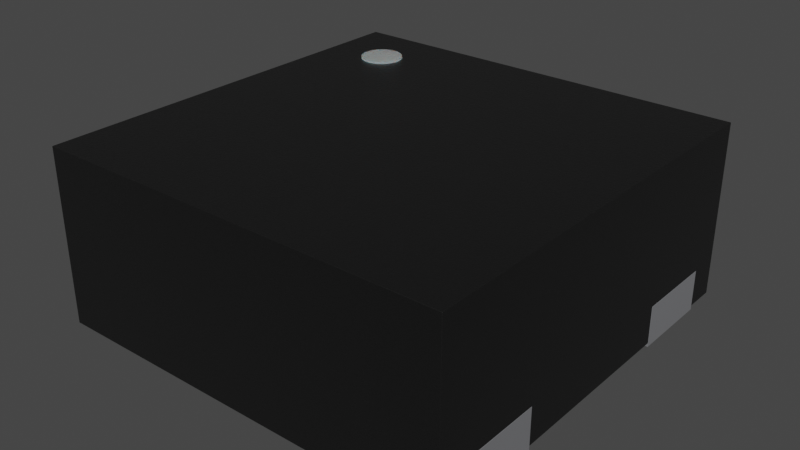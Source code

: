 # Source: XDFN4.blend  (saved by Blender 3.2.14; exported with 4.5.12 LTS)
import bpy
from mathutils import Matrix  # noqa: F401  (used for matrix-valued properties, if any)

bpy.ops.wm.read_factory_settings(use_empty=True)
scene = bpy.context.scene
scene.name = 'Scene'

# ---- collections
col_collection = bpy.data.collections.new('Collection'); scene.collection.children.link(col_collection)

# ---- materials (node trees are filled in below, after node groups)
mat_plastic_chip = bpy.data.materials.new('plastic_chip')
mat_plastic_chip.use_transparent_shadow = False
mat_plastic_chip.preview_render_type = 'CUBE'
mat_metal_pins = bpy.data.materials.new('metal_pins')
mat_metal_pins.use_transparent_shadow = False
mat_metal_pins.preview_render_type = 'CUBE'
mat_white_markings = bpy.data.materials.new('white_markings')
mat_white_markings.use_transparent_shadow = False
mat_white_markings.preview_render_type = 'FLAT'

# ---- material node trees
mat_plastic_chip.use_nodes = True; mat_plastic_chip.node_tree.nodes.clear()
_N = mat_plastic_chip.node_tree.nodes; _L = mat_plastic_chip.node_tree.links
n0 = _N.new('ShaderNodeBsdfPrincipled'); n0.name = 'Principled BSDF'; n0.location = (10, 300)
n0.distribution = 'GGX'
n0.subsurface_method = 'BURLEY'
n0.inputs[0].default_value = (0.009312, 0.009312, 0.009312, 1.0)
n0.inputs[1].default_value = 0.1372
n0.inputs[2].default_value = 0.3706
n0.inputs[3].default_value = 1.45
n0.inputs[27].default_value = (0.0, 0.0, 0.0, 1.0)
n0.inputs[28].default_value = 1.0
n1 = _N.new('ShaderNodeOutputMaterial'); n1.name = 'Material Output'; n1.location = (300, 300)
n2 = _N.new('ShaderNodeTexNoise'); n2.name = 'Noise Texture'; n2.location = (-893, 54)
n2.inputs[2].default_value = 200.0
n2.inputs[3].default_value = 3.6
n2.inputs[4].default_value = 0.8375
n3 = _N.new('ShaderNodeBump'); n3.name = 'Bump'; n3.location = (-604, -53)
n3.inputs[0].default_value = 0.08
n3.inputs[1].default_value = 1.0
n3.inputs[2].default_value = 1.0
_L.new(n0.outputs[0], n1.inputs[0])
_L.new(n2.outputs[0], n3.inputs[3])
_L.new(n3.outputs[0], n0.inputs[5])
n1.is_active_output = True
mat_metal_pins.use_nodes = True; mat_metal_pins.node_tree.nodes.clear()
_N = mat_metal_pins.node_tree.nodes; _L = mat_metal_pins.node_tree.links
n0 = _N.new('ShaderNodeMapping'); n0.name = 'Mapping'; n0.location = (-1447, -91)
n0.inputs[3].default_value = (4.8, 1.2, 1.1)
n1 = _N.new('ShaderNodeBsdfPrincipled'); n1.name = 'Principled BSDF'; n1.location = (-560, 254)
n1.distribution = 'GGX'
n1.subsurface_method = 'BURLEY'
n1.inputs[1].default_value = 0.7818
n1.inputs[2].default_value = 0.2886
n1.inputs[3].default_value = 1.45
n1.inputs[13].default_value = 0.0
n1.inputs[27].default_value = (0.0, 0.0, 0.0, 1.0)
n1.inputs[28].default_value = 1.0
n2 = _N.new('ShaderNodeOutputMaterial'); n2.name = 'Material Output.002'; n2.location = (-205, 253)
n2.width = 213
n3 = _N.new('ShaderNodeTexNoise'); n3.name = 'Noise Texture.002'; n3.location = (-1228, -73)
n3.inputs[2].default_value = 0.1
n3.inputs[3].default_value = 7.0
n3.inputs[4].default_value = 0.6
n3.inputs[8].default_value = 0.4
n4 = _N.new('ShaderNodeTexCoord'); n4.name = 'Texture Coordinate'; n4.location = (-1636, -116)
n5 = _N.new('ShaderNodeMix'); n5.name = 'Mix.001'; n5.location = (-921, 45)
n5.data_type = 'RGBA'
n5.inputs[6].default_value = (0.9398, 0.9547, 1.0, 1.0)
n5.inputs[7].default_value = (0.13, 0.1259, 0.1359, 1.0)
n6 = _N.new('ShaderNodeBump'); n6.name = 'Bump.001'; n6.location = (-1001, -227)
n6.inputs[0].default_value = 0.05
n6.inputs[1].default_value = 0.01
n6.inputs[2].default_value = 1.0
_L.new(n1.outputs[0], n2.inputs[0])
_L.new(n3.outputs[0], n6.inputs[3])
_L.new(n0.outputs[0], n3.inputs[0])
_L.new(n3.outputs[0], n5.inputs[0])
_L.new(n4.outputs[3], n0.inputs[0])
_L.new(n5.outputs[2], n1.inputs[0])
_L.new(n6.outputs[0], n1.inputs[5])
n2.is_active_output = True
mat_white_markings.use_nodes = True; mat_white_markings.node_tree.nodes.clear()
_N = mat_white_markings.node_tree.nodes; _L = mat_white_markings.node_tree.links
n0 = _N.new('ShaderNodeOutputMaterial'); n0.name = 'Material Output'; n0.location = (300, 300)
n1 = _N.new('ShaderNodeBsdfPrincipled'); n1.name = 'Principled BSDF'; n1.location = (-34, 272)
n1.distribution = 'GGX'
n1.subsurface_method = 'BURLEY'
n1.inputs[1].default_value = 0.02
n1.inputs[2].default_value = 0.4636
n1.inputs[3].default_value = 1.4
n1.inputs[8].default_value = 1.0
n1.inputs[10].default_value = 0.3682
n1.inputs[13].default_value = 0.6591
n1.inputs[18].default_value = 0.2318
n1.inputs[20].default_value = 0.6709
n1.inputs[24].default_value = 0.1191
n1.inputs[27].default_value = (0.0, 0.0, 0.0, 1.0)
n1.inputs[28].default_value = 1.0
n2 = _N.new('ShaderNodeMapping'); n2.name = 'Mapping'; n2.location = (-1010, 265)
n2.inputs[3].default_value = (3.0, 1.0, 1.0)
n3 = _N.new('ShaderNodeTexCoord'); n3.name = 'Texture Coordinate'; n3.location = (-1250, 180)
n4 = _N.new('ShaderNodeBump'); n4.name = 'Bump'; n4.location = (-376, -99)
n4.inputs[0].default_value = 0.05
n4.inputs[1].default_value = 1.0
n4.inputs[2].default_value = 1.0
n5 = _N.new('ShaderNodeTexNoise'); n5.name = 'Noise Texture'; n5.location = (-662, 176)
n5.inputs[2].default_value = 88.0
n5.inputs[3].default_value = 10.8
n5.inputs[4].default_value = 0.9167
n5.inputs[8].default_value = 1.6
n6 = _N.new('ShaderNodeValToRGB'); n6.name = 'ColorRamp'; n6.location = (-354, 186)
while len(n6.color_ramp.elements) > 1: n6.color_ramp.elements.remove(n6.color_ramp.elements[-1])
n6.color_ramp.elements[0].position = 0.0; n6.color_ramp.elements[0].color = (0.2596, 0.2596, 0.2596, 1.0)
_e = n6.color_ramp.elements.new(1.0); _e.color = (0.6303, 0.6303, 0.6303, 1.0)
n7 = _N.new('ShaderNodeMix'); n7.name = 'Mix'; n7.location = (-204, 152)
n7.data_type = 'RGBA'
n7.inputs[0].default_value = 0.3682
n7.inputs[7].default_value = (0.2525, 0.2525, 0.2525, 1.0)
_L.new(n5.outputs[0], n6.inputs[0])
_L.new(n1.outputs[0], n0.inputs[0])
_L.new(n3.outputs[2], n2.inputs[0])
_L.new(n2.outputs[0], n5.inputs[0])
_L.new(n5.outputs[0], n4.inputs[3])
_L.new(n4.outputs[0], n1.inputs[5])
_L.new(n6.outputs[0], n7.inputs[6])
_L.new(n7.outputs[2], n1.inputs[0])
n0.is_active_output = True

# ---- world
world_world = bpy.data.worlds.new('World'); scene.world = world_world
world_world.use_nodes = True; world_world.node_tree.nodes.clear()
_N = world_world.node_tree.nodes; _L = world_world.node_tree.links
n0 = _N.new('ShaderNodeOutputWorld'); n0.name = 'World Output'; n0.location = (300, 300)
n1 = _N.new('ShaderNodeBackground'); n1.name = 'Background'; n1.location = (10, 300)
n1.inputs[0].default_value = (0.05088, 0.05088, 0.05088, 1.0)
_L.new(n1.outputs[0], n0.inputs[0])
n0.is_active_output = True
world_world.color = (0.05088, 0.05088, 0.05088)
world_world.use_sun_shadow = False
world_world.sun_shadow_jitter_overblur = 0.0

# ---- meshes
me_shape_9_indexedfaceset = bpy.data.meshes.new('SHAPE_9_IndexedFaceSet')
me_shape_9_indexedfaceset.from_pydata([(0.2067, -0.1144, -0.05), (0.38, -0.225, 0.05), (0.275, -0.04611, -0.05), (0.2146, -0.05406, -0.05), (0.2, -0.08941, -0.05), (0.3394, 1.484e-08, 0.05), (-1.052e-08, 0.3394, 0.05), (-0.5, -0.425, 0.05), (-0.3394, -1.484e-08, 0.05), (0.25, 0.355, 0.05), (0.25, 0.425, 0.05), (0.5, 0.425, 0.05), (-0.25, 0.355, 0.05), (0.2629, -0.04111, -0.05), (0.225, -0.04611, -0.05), (1.915e-08, -0.3394, 0.05), (0.2146, -0.05406, 0.05), (0.3394, 1.484e-08, -0.05), (-0.3394, -1.484e-08, -0.05), (0.225, -0.04611, 0.05), (0.2146, -0.1248, -0.05), (0.2629, -0.04111, 0.05), (-0.25, 0.425, 0.05), (-0.5, 0.425, 0.05), (0.5, -0.425, 0.05), (0.25, -0.425, 0.05), (0.275, -0.04611, 0.05), (0.2854, -0.05406, 0.05), (0.2017, -0.1024, 0.05), (0.38, -0.225, -0.05), (0.2, -0.08941, 0.05), (0.2146, -0.1248, 0.05), (0.25, -0.425, -0.05), (0.5, -0.225, -0.05), (0.5, -0.425, -0.05), (0.25, -0.355, -0.05), (0.2067, -0.1144, 0.05), (-0.5, 0.425, -0.05), (0.2371, -0.04111, 0.05), (0.25, -0.03941, 0.05), (-0.25, 0.355, -0.05), (-0.25, 0.425, -0.05), (-0.5, 0.225, -0.05), (-0.38, 0.225, -0.05), (0.2017, -0.07647, 0.05), (0.2067, -0.06441, 0.05), (0.5, 0.225, -0.05), (0.38, 0.225, -0.05), (-0.5, -0.225, 0.05), (-0.38, -0.225, 0.05), (0.5, 0.425, -0.05), (-0.25, -0.425, 0.05), (0.25, 0.355, -0.05), (0.25, 0.425, -0.05), (-0.5, -0.425, -0.05), (-0.25, -0.355, 0.05), (0.38, 0.225, 0.05), (-0.25, -0.355, -0.05), (-0.25, -0.425, -0.05), (0.5, 0.225, 0.05), (-0.38, -0.225, -0.05), (-0.5, -0.225, -0.05), (0.25, -0.355, 0.05), (0.5, -0.225, 0.05), (-0.38, 0.225, 0.05), (1.484e-08, -0.3394, -0.05), (-0.5, 0.225, 0.05), (0.25, -0.03941, -0.05), (0.2371, -0.04111, -0.05), (0.2067, -0.06441, -0.05), (0.2017, -0.07647, -0.05), (0.2854, -0.05406, -0.05), (-1.484e-08, 0.3394, -0.05), (0.2017, -0.1024, -0.05), (0.38, -0.225, -0.04), (0.2017, -0.1024, 0.05), (0.2067, -0.1144, -0.04), (0.5, -0.225, -0.04), (0.5, -0.5, 0.38), (0.5, 0.5, 0.38), (0.5, 0.5, -0.04), (0.5, 0.425, -0.04), (-0.5, 0.5, -0.04), (-0.5, 0.5, 0.38), (-0.5, -0.5, -0.04), (-0.5, -0.425, -0.04), (-0.5, -0.225, 0.05), (-0.5, -0.5, 0.38), (0.25, 0.425, -0.04), (-0.5, 0.425, -0.04), (0.5, -0.5, -0.04), (0.5, -0.425, -0.04), (0.25, -0.355, -0.04), (0.38, 0.225, -0.04), (0.275, -0.04611, -0.04), (0.2146, -0.05406, -0.04), (0.2, -0.08941, -0.04), (0.25, -0.425, -0.04), (-0.38, -0.225, -0.04), (-0.5, -0.225, -0.04), (-0.25, -0.425, 0.05), (-0.25, -0.425, -0.04), (-0.25, -0.355, -0.04), (-0.25, 0.425, -0.04), (-0.25, 0.355, 0.05), (-0.25, 0.355, -0.04), (-0.5, 0.425, 0.05), (-0.5, 0.225, -0.04), (-0.38, 0.225, -0.04), (0.2067, -0.06441, 0.05), (0.2017, -0.07647, 0.05), (0.2629, -0.04111, -0.04), (0.225, -0.04611, -0.04), (0.3394, 1.484e-08, 0.05), (0.2854, -0.05406, 0.05), (0.3394, 1.484e-08, -0.04), (-0.3394, -1.484e-08, -0.04), (-1.265e-08, 0.3394, 0.05), (0.2146, -0.1248, -0.04), (1.702e-08, -0.3394, 0.05), (0.25, -0.03941, 0.05), (0.2371, -0.04111, 0.05), (0.25, 0.355, -0.04), (0.5, 0.225, -0.04), (0.5, -0.425, 0.05), (0.38, -0.225, 0.05), (0.5, -0.225, 0.05), (0.25, -0.355, 0.05), (0.25, -0.425, 0.05), (-0.25, 0.425, 0.05), (-0.5, 0.225, 0.05), (-0.38, 0.225, 0.05), (0.38, 0.225, 0.05), (0.5, 0.225, 0.05), (0.25, 0.425, 0.05), (0.5, 0.425, 0.05), (0.25, 0.355, 0.05), (-0.5, -0.425, 0.05), (-0.25, -0.355, 0.05), (-0.38, -0.225, 0.05), (0.275, -0.04611, 0.05), (0.2, -0.08941, 0.05), (0.2067, -0.1144, 0.05), (-0.3394, -1.484e-08, 0.05), (1.484e-08, -0.3394, -0.04), (0.2146, -0.1248, 0.05), (0.2629, -0.04111, 0.05), (0.225, -0.04611, 0.05), (0.2146, -0.05406, 0.05), (0.25, -0.03941, -0.04), (0.2371, -0.04111, -0.04), (0.2067, -0.06441, -0.04), (0.2017, -0.07647, -0.04), (0.2854, -0.05406, -0.04), (-1.484e-08, 0.3394, -0.04), (0.2017, -0.1024, -0.04), (-0.35, 0.4, 0.285), (-0.35, 0.4, 0.385), (-0.3402, 0.399, 0.285), (-0.3402, 0.399, 0.385), (-0.3309, 0.3962, 0.285), (-0.3309, 0.3962, 0.385), (-0.3222, 0.3916, 0.285), (-0.3222, 0.3916, 0.385), (-0.3146, 0.3854, 0.285), (-0.3146, 0.3854, 0.385), (-0.3084, 0.3778, 0.285), (-0.3084, 0.3778, 0.385), (-0.3038, 0.3691, 0.285), (-0.3038, 0.3691, 0.385), (-0.301, 0.3598, 0.285), (-0.301, 0.3598, 0.385), (-0.3, 0.35, 0.285), (-0.3, 0.35, 0.385), (-0.301, 0.3402, 0.285), (-0.301, 0.3402, 0.385), (-0.3038, 0.3309, 0.285), (-0.3038, 0.3309, 0.385), (-0.3084, 0.3222, 0.285), (-0.3084, 0.3222, 0.385), (-0.3146, 0.3146, 0.285), (-0.3146, 0.3146, 0.385), (-0.3222, 0.3084, 0.285), (-0.3222, 0.3084, 0.385), (-0.3309, 0.3038, 0.285), (-0.3309, 0.3038, 0.385), (-0.3402, 0.301, 0.285), (-0.3402, 0.301, 0.385), (-0.35, 0.3, 0.285), (-0.35, 0.3, 0.385), (-0.3598, 0.301, 0.285), (-0.3598, 0.301, 0.385), (-0.3691, 0.3038, 0.285), (-0.3691, 0.3038, 0.385), (-0.3778, 0.3084, 0.285), (-0.3778, 0.3084, 0.385), (-0.3854, 0.3146, 0.285), (-0.3854, 0.3146, 0.385), (-0.3916, 0.3222, 0.285), (-0.3916, 0.3222, 0.385), (-0.3962, 0.3309, 0.285), (-0.3962, 0.3309, 0.385), (-0.399, 0.3402, 0.285), (-0.399, 0.3402, 0.385), (-0.4, 0.35, 0.285), (-0.4, 0.35, 0.385), (-0.399, 0.3598, 0.285), (-0.399, 0.3598, 0.385), (-0.3962, 0.3691, 0.285), (-0.3962, 0.3691, 0.385), (-0.3916, 0.3778, 0.285), (-0.3916, 0.3778, 0.385), (-0.3854, 0.3854, 0.285), (-0.3854, 0.3854, 0.385), (-0.3778, 0.3916, 0.285), (-0.3778, 0.3916, 0.385), (-0.3691, 0.3962, 0.285), (-0.3691, 0.3962, 0.385), (-0.3598, 0.399, 0.285), (-0.3598, 0.399, 0.385)], [], [(35, 62, 1, 29), (43, 64, 66, 42), (37, 23, 22, 41), (53, 10, 11, 50), (52, 9, 10, 53), (71, 27, 26, 2), (43, 42, 37, 41, 40), (50, 11, 59, 46), (60, 49, 55, 57), (33, 63, 24, 34), (20, 31, 15, 65), (67, 39, 38, 68), (46, 59, 56, 47), (65, 15, 8, 18), (47, 52, 53, 50, 46), (73, 28, 36, 0), (58, 51, 7, 54), (34, 24, 25, 32), (17, 5, 27, 71), (24, 63, 1, 62, 25), (16, 19, 38, 39, 21, 26, 27, 5, 6, 8, 15, 31, 36, 28, 30, 44, 45), (54, 61, 60, 57, 58), (69, 45, 44, 70), (3, 16, 45, 69), (4, 30, 28, 73), (32, 25, 62, 35), (41, 22, 12, 40), (56, 59, 11, 10, 9), (64, 12, 22, 23, 66), (7, 51, 55, 49, 48), (0, 36, 31, 20), (61, 48, 49, 60), (14, 19, 16, 3), (13, 21, 39, 67), (42, 66, 23, 37), (57, 55, 51, 58), (47, 56, 9, 52), (68, 38, 19, 14), (72, 6, 5, 17), (34, 32, 35, 29, 33), (2, 26, 21, 13), (29, 1, 63, 33), (18, 8, 6, 72), (40, 12, 64, 43), (54, 7, 48, 61), (70, 44, 30, 4), (3, 69, 70, 4, 73, 0, 20, 65, 18, 72, 17, 71, 2, 13, 67, 68, 14), (155, 76, 142, 75), (87, 78, 79, 83), (96, 155, 75, 141), (90, 78, 87, 84), (123, 133, 126, 77), (135, 81, 80), (79, 133, 135), (79, 135, 80), (82, 83, 79, 80), (90, 91, 124), (78, 124, 126), (78, 90, 124), (99, 86, 130, 107), (137, 85, 84), (87, 86, 137), (87, 137, 84), (77, 126, 125, 74), (82, 89, 106), (83, 106, 130), (133, 79, 78, 126), (83, 82, 106), (95, 151, 109, 148), (101, 84, 85), (116, 98, 99), (116, 102, 98), (144, 101, 102), (144, 102, 116), (107, 116, 99), (97, 101, 144), (108, 116, 107), (92, 97, 144), (90, 84, 101), (90, 101, 97), (91, 90, 97), (118, 92, 144), (105, 116, 108), (96, 76, 155), (96, 118, 76), (151, 96, 152), (153, 118, 96, 150), (103, 89, 82), (112, 151, 95), (112, 96, 151), (143, 117, 148, 109), (150, 96, 112), (94, 149, 111), (94, 150, 149), (153, 150, 94), (154, 105, 103), (154, 116, 105), (153, 74, 92, 118), (88, 154, 103), (88, 122, 154), (123, 115, 93), (123, 77, 115), (80, 81, 88), (80, 88, 82), (88, 103, 82), (154, 93, 115), (154, 122, 93), (92, 127, 128, 97), (97, 128, 124, 91), (102, 138, 139, 98), (127, 124, 128), (125, 126, 124), (125, 124, 127), (98, 139, 86, 99), (85, 137, 100, 101), (101, 100, 138, 102), (105, 104, 129, 103), (139, 137, 86), (138, 100, 137), (138, 137, 139), (103, 129, 106, 89), (107, 130, 131, 108), (108, 131, 104, 105), (141, 110, 152, 96), (106, 129, 104), (106, 104, 131), (106, 131, 130), (151, 152, 110, 109), (94, 111, 146, 140), (153, 94, 140, 114), (74, 153, 115, 77), (74, 125, 127, 92), (113, 115, 153, 114), (149, 150, 121, 120), (111, 149, 120, 146), (112, 95, 148, 147), (117, 154, 115, 113), (143, 116, 154, 117), (119, 144, 116, 143), (145, 118, 144, 119), (122, 136, 132, 93), (142, 145, 119), (140, 113, 114), (75, 142, 119), (146, 113, 140), (120, 113, 146), (141, 75, 119), (121, 113, 120), (117, 121, 147), (117, 147, 148), (117, 113, 121), (143, 109, 110), (143, 110, 141), (143, 141, 119), (93, 132, 133, 123), (81, 135, 134, 88), (88, 134, 136, 122), (135, 133, 132), (135, 136, 134), (135, 132, 136), (150, 112, 147, 121), (76, 118, 145, 142), (86, 87, 83, 130), (156, 157, 159, 158), (158, 159, 161, 160), (160, 161, 163, 162), (162, 163, 165, 164), (164, 165, 167, 166), (166, 167, 169, 168), (168, 169, 171, 170), (170, 171, 173, 172), (172, 173, 175, 174), (174, 175, 177, 176), (176, 177, 179, 178), (178, 179, 181, 180), (180, 181, 183, 182), (182, 183, 185, 184), (184, 185, 187, 186), (186, 187, 189, 188), (188, 189, 191, 190), (190, 191, 193, 192), (192, 193, 195, 194), (194, 195, 197, 196), (196, 197, 199, 198), (198, 199, 201, 200), (200, 201, 203, 202), (202, 203, 205, 204), (204, 205, 207, 206), (206, 207, 209, 208), (208, 209, 211, 210), (210, 211, 213, 212), (212, 213, 215, 214), (214, 215, 217, 216), (159, 157, 219, 217, 215, 213, 211, 209, 207, 205, 203, 201, 199, 197, 195, 193, 191, 189, 187, 185, 183, 181, 179, 177, 175, 173, 171, 169, 167, 165, 163, 161), (216, 217, 219, 218), (218, 219, 157, 156), (156, 158, 160, 162, 164, 166, 168, 170, 172, 174, 176, 178, 180, 182, 184, 186, 188, 190, 192, 194, 196, 198, 200, 202, 204, 206, 208, 210, 212, 214, 216, 218)])
me_shape_9_indexedfaceset.polygons.foreach_set('use_smooth', [True] * 197)
me_shape_9_indexedfaceset.polygons.foreach_set('material_index', [1, 1, 1, 1, 1, 1, 1, 1, 1, 1, 1, 1, 1, 1, 1, 1, 1, 1, 1, 1, 1, 1, 1, 1, 1, 1, 1, 1, 1, 1, 1, 1, 1, 1, 1, 1, 1, 1, 1, 1, 1, 1, 1, 1, 1, 1, 1, 0, 0, 0, 0, 0, 0, 0, 0, 0, 0, 0, 0, 0, 0, 0, 0, 0, 0, 0, 0, 0, 0, 0, 0, 0, 0, 0, 0, 0, 0, 0, 0, 0, 0, 0, 0, 0, 0, 0, 0, 0, 0, 0, 0, 0, 0, 0, 0, 0, 0, 0, 0, 0, 0, 0, 0, 0, 0, 0, 0, 0, 0, 0, 0, 0, 0, 0, 0, 0, 0, 0, 0, 0, 0, 0, 0, 0, 0, 0, 0, 0, 0, 0, 0, 0, 0, 0, 0, 0, 0, 0, 0, 0, 0, 0, 0, 0, 0, 0, 0, 0, 0, 0, 0, 0, 0, 0, 0, 0, 0, 0, 0, 0, 0, 0, 0, 2, 2, 2, 2, 2, 2, 2, 2, 2, 2, 2, 2, 2, 2, 2, 2, 2, 2, 2, 2, 2, 2, 2, 2, 2, 2, 2, 2, 2, 2, 2, 2, 2, 2])
_k = set([(0, 20), (0, 73), (1, 29), (1, 62), (1, 63), (2, 13), (2, 71), (3, 14), (3, 69), (4, 70), (4, 73), (5, 6), (5, 17), (5, 27), (6, 8), (6, 72), (7, 48), (7, 51), (7, 54), (8, 15), (8, 18), (9, 10), (9, 52), (9, 56), (10, 11), (10, 53), (11, 50), (11, 59), (12, 22), (12, 40), (12, 64), (13, 67), (14, 68), (15, 31), (15, 65), (16, 19), (16, 45), (17, 71), (17, 72), (18, 65), (18, 72), (19, 38), (20, 31), (20, 65), (21, 26), (21, 39), (22, 23), (22, 41), (23, 37), (23, 66), (24, 25), (24, 34), (24, 63), (25, 32), (25, 62), (26, 27), (27, 71), (28, 30), (28, 36), (29, 33), (29, 35), (30, 44), (31, 36), (32, 34), (32, 35), (33, 34), (33, 63), (35, 62), (37, 41), (37, 42), (38, 39), (40, 41), (40, 43), (42, 43), (42, 66), (43, 64), (44, 45), (46, 47), (46, 50), (46, 59), (47, 52), (47, 56), (48, 49), (48, 61), (49, 55), (49, 60), (50, 53), (51, 55), (51, 58), (52, 53), (54, 58), (54, 61), (55, 57), (56, 59), (57, 58), (57, 60), (60, 61), (64, 66), (67, 68), (69, 70), (74, 77), (74, 92), (74, 125), (75, 141), (75, 142), (76, 118), (76, 155), (77, 123), (77, 126), (78, 79), (78, 87), (78, 90), (79, 80), (79, 83), (80, 81), (80, 82), (81, 88), (81, 135), (82, 83), (82, 89), (83, 87), (84, 85), (84, 87), (84, 90), (85, 101), (85, 137), (86, 99), (86, 137), (86, 139), (88, 122), (88, 134), (89, 103), (89, 106), (90, 91), (91, 97), (91, 124), (92, 97), (92, 127), (93, 122), (93, 123), (93, 132), (94, 111), (94, 153), (95, 112), (95, 151), (96, 152), (96, 155), (97, 128), (98, 99), (98, 102), (98, 139), (99, 107), (100, 101), (100, 137), (100, 138), (101, 102), (102, 138), (103, 105), (103, 129), (104, 105), (104, 129), (104, 131), (105, 108), (106, 129), (106, 130), (107, 108), (107, 130), (108, 131), (109, 110), (109, 148), (110, 141), (111, 149), (112, 150), (113, 114), (113, 115), (113, 117), (114, 140), (114, 153), (115, 153), (115, 154), (116, 143), (116, 144), (116, 154), (117, 143), (117, 154), (118, 144), (118, 145), (119, 143), (119, 144), (119, 145), (120, 121), (120, 146), (121, 147), (122, 136), (123, 133), (124, 126), (124, 128), (125, 126), (125, 127), (127, 128), (130, 131), (132, 133), (132, 136), (133, 135), (134, 135), (134, 136), (138, 139), (140, 146), (142, 145), (147, 148), (149, 150), (151, 152), (156, 158), (156, 218), (157, 159), (157, 219), (158, 160), (159, 161), (160, 162), (161, 163), (162, 164), (163, 165), (164, 166), (165, 167), (166, 168), (167, 169), (168, 170), (169, 171), (170, 172), (171, 173), (172, 174), (173, 175), (174, 176), (175, 177), (176, 178), (177, 179), (178, 180), (179, 181), (180, 182), (181, 183), (182, 184), (183, 185), (184, 186), (185, 187), (186, 188), (187, 189), (188, 190), (189, 191), (190, 192), (191, 193), (192, 194), (193, 195), (194, 196), (195, 197), (196, 198), (197, 199), (198, 200), (199, 201), (200, 202), (201, 203), (202, 204), (203, 205), (204, 206), (205, 207), (206, 208), (207, 209), (208, 210), (209, 211), (210, 212), (211, 213), (212, 214), (213, 215), (214, 216), (215, 217), (216, 218), (217, 219)])
me_shape_9_indexedfaceset.attributes.new('sharp_edge', 'BOOLEAN', 'EDGE').data.foreach_set('value', [ (min(e.vertices), max(e.vertices)) in _k for e in me_shape_9_indexedfaceset.edges])
_uv = me_shape_9_indexedfaceset.uv_layers.new(name='UVMap')
_uv.uv.foreach_set('vector', [0.1004, 0.3809, 0.1004, 0.4809, 0.2304, 0.4809, 0.2304, 0.3809, 0.3809, 0.1272, 0.4809, 0.1272, 0.4809, 0.007206, 0.3809, 0.007206, 0.3809, 0.007206, 0.4809, 0.007206, 0.4809, 0.2572, 0.3809, 0.2572, 0.3809, 0.7572, 0.4809, 0.7572, 0.4809, 1.007, 0.3809, 1.007, 0.8104, 0.3809, 0.8104, 0.4809, 0.8804, 0.4809, 0.8804, 0.3809, 0.3809, 0.7926, 0.4809, 0.7926, 0.4809, 0.7822, 0.3809, 0.7822, 0.6804, 0.1272, 0.6804, 0.007206, 0.8804, 0.007206, 0.8804, 0.2572, 0.8104, 0.2572, 0.8804, 0.3809, 0.8804, 0.4809, 0.6804, 0.4809, 0.6804, 0.3809, 0.2304, 0.3809, 0.2304, 0.4809, 0.1004, 0.4809, 0.1004, 0.3809, 0.2304, 0.3809, 0.2304, 0.4809, 0.03039, 0.4809, 0.03039, 0.3809, 0.3306, 0.3809, 0.3306, 0.4809, 0.116, 0.4809, 0.116, 0.3809, 0.3809, 0.7572, 0.4809, 0.7572, 0.4809, 0.7443, 0.3809, 0.7443, 0.3809, 1.007, 0.4809, 1.007, 0.4809, 0.8872, 0.3809, 0.8872, 0.116, 0.3809, 0.116, 0.4809, 0.4554, 0.4809, 0.4554, 0.3809, 0.6804, 0.8872, 0.8104, 0.7572, 0.8804, 0.7572, 0.8804, 1.007, 0.6804, 1.007, 0.353, 0.3809, 0.353, 0.4809, 0.341, 0.4809, 0.341, 0.3809, 0.3809, 0.2572, 0.4809, 0.2572, 0.4809, 0.007206, 0.3809, 0.007206, 0.3809, 1.007, 0.4809, 1.007, 0.4809, 0.7572, 0.3809, 0.7572, 0.4554, 0.3809, 0.4554, 0.4809, 0.4013, 0.4809, 0.4013, 0.3809, 0.03039, 1.007, 0.2304, 1.007, 0.2304, 0.8872, 0.1004, 0.7572, 0.03039, 0.7572, 0.4013, 0.7219, 0.4093, 0.7322, 0.4143, 0.7443, 0.416, 0.7572, 0.4143, 0.7701, 0.4093, 0.7822, 0.4013, 0.7926, 0.4554, 0.8466, 0.7948, 0.5072, 0.4554, 0.1678, 0.116, 0.5072, 0.3306, 0.7219, 0.341, 0.7139, 0.353, 0.7089, 0.366, 0.7072, 0.3789, 0.7089, 0.391, 0.7139, 0.03039, 0.007206, 0.2304, 0.007206, 0.2304, 0.1272, 0.1004, 0.2572, 0.03039, 0.2572, 0.391, 0.3809, 0.391, 0.4809, 0.3789, 0.4809, 0.3789, 0.3809, 0.4013, 0.3809, 0.4013, 0.4809, 0.391, 0.4809, 0.391, 0.3809, 0.366, 0.3809, 0.366, 0.4809, 0.353, 0.4809, 0.353, 0.3809, 0.03039, 0.3809, 0.03039, 0.4809, 0.1004, 0.4809, 0.1004, 0.3809, 0.8804, 0.3809, 0.8804, 0.4809, 0.8104, 0.4809, 0.8104, 0.3809, 0.6804, 0.8872, 0.6804, 1.007, 0.8804, 1.007, 0.8804, 0.7572, 0.8104, 0.7572, 0.6804, 0.1272, 0.8104, 0.2572, 0.8804, 0.2572, 0.8804, 0.007206, 0.6804, 0.007206, 0.03039, 0.007206, 0.03039, 0.2572, 0.1004, 0.2572, 0.2304, 0.1272, 0.2304, 0.007206, 0.341, 0.3809, 0.341, 0.4809, 0.3306, 0.4809, 0.3306, 0.3809, 0.3809, 0.007206, 0.4809, 0.007206, 0.4809, 0.1272, 0.3809, 0.1272, 0.3809, 0.7322, 0.4809, 0.7322, 0.4809, 0.7219, 0.3809, 0.7219, 0.3809, 0.7701, 0.4809, 0.7701, 0.4809, 0.7572, 0.3809, 0.7572, 0.6804, 0.3809, 0.6804, 0.4809, 0.8804, 0.4809, 0.8804, 0.3809, 0.1004, 0.3809, 0.1004, 0.4809, 0.03039, 0.4809, 0.03039, 0.3809, 0.6804, 0.3809, 0.6804, 0.4809, 0.8104, 0.4809, 0.8104, 0.3809, 0.3809, 0.7443, 0.4809, 0.7443, 0.4809, 0.7322, 0.3809, 0.7322, 0.7948, 0.3809, 0.7948, 0.4809, 0.4554, 0.4809, 0.4554, 0.3809, 0.03039, 1.007, 0.03039, 0.7572, 0.1004, 0.7572, 0.2304, 0.8872, 0.2304, 1.007, 0.3809, 0.7822, 0.4809, 0.7822, 0.4809, 0.7701, 0.3809, 0.7701, 0.3809, 0.8872, 0.4809, 0.8872, 0.4809, 1.007, 0.3809, 1.007, 0.4554, 0.3809, 0.4554, 0.4809, 0.7948, 0.4809, 0.7948, 0.3809, 0.8104, 0.3809, 0.8104, 0.4809, 0.6804, 0.4809, 0.6804, 0.3809, 0.03039, 0.3809, 0.03039, 0.4809, 0.2304, 0.4809, 0.2304, 0.3809, 0.3789, 0.3809, 0.3789, 0.4809, 0.366, 0.4809, 0.366, 0.3809, 0.4013, 0.7219, 0.391, 0.7139, 0.3789, 0.7089, 0.366, 0.7072, 0.353, 0.7089, 0.341, 0.7139, 0.3306, 0.7219, 0.116, 0.5072, 0.4554, 0.1678, 0.7948, 0.5072, 0.4554, 0.8466, 0.4013, 0.7926, 0.4093, 0.7822, 0.4143, 0.7701, 0.416, 0.7572, 0.4143, 0.7443, 0.4093, 0.7322, 0.353, 0.3909, 0.341, 0.3909, 0.341, 0.4809, 0.353, 0.4809, -0.04461, 0.007206, -0.04461, 1.007, 0.9554, 1.007, 0.9554, 0.007206, 0.366, 0.3909, 0.353, 0.3909, 0.353, 0.4809, 0.366, 0.4809, 0.3909, 1.007, 0.8109, 1.007, 0.8109, 0.007206, 0.3909, 0.007206, 0.6804, 0.3909, 0.6804, 0.4809, 0.2304, 0.4809, 0.2304, 0.3909, 0.8804, 0.4809, 0.8804, 0.3909, 0.9554, 0.3909, 0.9554, 0.8109, 0.6804, 0.4809, 0.8804, 0.4809, 0.9554, 0.8109, 0.8804, 0.4809, 0.9554, 0.3909, 0.3909, 0.007206, 0.8109, 0.007206, 0.8109, 1.007, 0.3909, 1.007, -0.04461, 0.3909, 0.03039, 0.3909, 0.03039, 0.4809, -0.04461, 0.8109, 0.03039, 0.4809, 0.2304, 0.4809, -0.04461, 0.8109, -0.04461, 0.3909, 0.03039, 0.4809, 0.2304, 0.3909, 0.2304, 0.4809, 0.6804, 0.4809, 0.6804, 0.3909, 0.03039, 0.4809, 0.03039, 0.3909, -0.04461, 0.3909, -0.04461, 0.8109, 0.2304, 0.4809, 0.03039, 0.4809, -0.04461, 0.8109, 0.03039, 0.4809, -0.04461, 0.3909, 0.3909, 1.007, 0.4809, 1.007, 0.4809, 0.8872, 0.3909, 0.8872, 0.9554, 0.3909, 0.8804, 0.3909, 0.8804, 0.4809, 0.9554, 0.8109, 0.8804, 0.4809, 0.6804, 0.4809, 0.6804, 0.4809, 0.9554, 0.8109, -0.04461, 0.8109, 0.2304, 0.4809, 0.9554, 0.8109, 0.9554, 0.3909, 0.8804, 0.4809, 0.4013, 0.3909, 0.391, 0.3909, 0.391, 0.4809, 0.4013, 0.4809, 0.03039, 0.2572, -0.04461, 0.007206, 0.03039, 0.007206, 0.4554, 0.1678, 0.2304, 0.1272, 0.2304, 0.007206, 0.4554, 0.1678, 0.1004, 0.2572, 0.2304, 0.1272, 0.116, 0.5072, 0.03039, 0.2572, 0.1004, 0.2572, 0.116, 0.5072, 0.1004, 0.2572, 0.4554, 0.1678, 0.6804, 0.007206, 0.4554, 0.1678, 0.2304, 0.007206, 0.03039, 0.7572, 0.03039, 0.2572, 0.116, 0.5072, 0.6804, 0.1272, 0.4554, 0.1678, 0.6804, 0.007206, 0.1004, 0.7572, 0.03039, 0.7572, 0.116, 0.5072, -0.04461, 1.007, -0.04461, 0.007206, 0.03039, 0.2572, -0.04461, 1.007, 0.03039, 0.2572, 0.03039, 0.7572, 0.03039, 1.007, -0.04461, 1.007, 0.03039, 0.7572, 0.3306, 0.7219, 0.1004, 0.7572, 0.116, 0.5072, 0.8104, 0.2572, 0.4554, 0.1678, 0.6804, 0.1272, 0.366, 0.7072, 0.341, 0.7139, 0.353, 0.7089, 0.366, 0.7072, 0.3306, 0.7219, 0.341, 0.7139, 0.391, 0.7139, 0.366, 0.7072, 0.3789, 0.7089, 0.4013, 0.7926, 0.3306, 0.7219, 0.366, 0.7072, 0.4143, 0.7443, 0.8804, 0.2572, 0.8804, 0.007206, 0.9554, 0.007206, 0.4093, 0.7322, 0.391, 0.7139, 0.4013, 0.7219, 0.4093, 0.7322, 0.366, 0.7072, 0.391, 0.7139, 0.4554, 0.1678, 0.7948, 0.5072, 0.4013, 0.7219, 0.391, 0.7139, 0.4143, 0.7443, 0.366, 0.7072, 0.4093, 0.7322, 0.4093, 0.7822, 0.416, 0.7572, 0.4143, 0.7701, 0.4093, 0.7822, 0.4143, 0.7443, 0.416, 0.7572, 0.4013, 0.7926, 0.4143, 0.7443, 0.4093, 0.7822, 0.7948, 0.5072, 0.8104, 0.2572, 0.8804, 0.2572, 0.7948, 0.5072, 0.4554, 0.1678, 0.8104, 0.2572, 0.4013, 0.7926, 0.2304, 0.8872, 0.1004, 0.7572, 0.3306, 0.7219, 0.8804, 0.7572, 0.7948, 0.5072, 0.8804, 0.2572, 0.8804, 0.7572, 0.8104, 0.7572, 0.7948, 0.5072, 0.6804, 1.007, 0.4554, 0.8466, 0.6804, 0.8872, 0.6804, 1.007, 0.2304, 1.007, 0.4554, 0.8466, 0.9554, 1.007, 0.8804, 1.007, 0.8804, 0.7572, 0.9554, 1.007, 0.8804, 0.7572, 0.9554, 0.007206, 0.8804, 0.7572, 0.8804, 0.2572, 0.9554, 0.007206, 0.7948, 0.5072, 0.6804, 0.8872, 0.4554, 0.8466, 0.7948, 0.5072, 0.8104, 0.7572, 0.6804, 0.8872, 0.1004, 0.3909, 0.1004, 0.4809, 0.03039, 0.4809, 0.03039, 0.3909, 0.3909, 0.7572, 0.4809, 0.7572, 0.4809, 1.007, 0.3909, 1.007, 0.1004, 0.3909, 0.1004, 0.4809, 0.2304, 0.4809, 0.2304, 0.3909, 0.1004, 0.7572, 0.03039, 1.007, 0.03039, 0.7572, 0.2304, 0.8872, 0.2304, 1.007, 0.03039, 1.007, 0.2304, 0.8872, 0.03039, 1.007, 0.1004, 0.7572, 0.3909, 0.1272, 0.4809, 0.1272, 0.4809, 0.007206, 0.3909, 0.007206, 0.3909, 0.007206, 0.4809, 0.007206, 0.4809, 0.2572, 0.3909, 0.2572, 0.03039, 0.3909, 0.03039, 0.4809, 0.1004, 0.4809, 0.1004, 0.3909, 0.8104, 0.3909, 0.8104, 0.4809, 0.8804, 0.4809, 0.8804, 0.3909, 0.2304, 0.1272, 0.03039, 0.007206, 0.2304, 0.007206, 0.1004, 0.2572, 0.03039, 0.2572, 0.03039, 0.007206, 0.1004, 0.2572, 0.03039, 0.007206, 0.2304, 0.1272, 0.3909, 0.2572, 0.4809, 0.2572, 0.4809, 0.007206, 0.3909, 0.007206, 0.3909, 0.007206, 0.4809, 0.007206, 0.4809, 0.1272, 0.3909, 0.1272, 0.6804, 0.3909, 0.6804, 0.4809, 0.8104, 0.4809, 0.8104, 0.3909, 0.366, 0.4809, 0.3789, 0.4809, 0.3789, 0.3909, 0.366, 0.3909, 0.8804, 0.007206, 0.8804, 0.2572, 0.8104, 0.2572, 0.8804, 0.007206, 0.8104, 0.2572, 0.6804, 0.1272, 0.8804, 0.007206, 0.6804, 0.1272, 0.6804, 0.007206, 0.391, 0.3909, 0.3789, 0.3909, 0.3789, 0.4809, 0.391, 0.4809, 0.3909, 0.7822, 0.3909, 0.7701, 0.4809, 0.7701, 0.4809, 0.7822, 0.3909, 0.7926, 0.3909, 0.7822, 0.4809, 0.7822, 0.4809, 0.7926, 0.2304, 0.8872, 0.4013, 0.7926, 0.4554, 0.8466, 0.2304, 1.007, 0.2304, 0.3909, 0.2304, 0.4809, 0.1004, 0.4809, 0.1004, 0.3909, 0.4554, 0.4809, 0.4554, 0.3909, 0.4013, 0.3909, 0.4013, 0.4809, 0.3909, 0.7572, 0.3909, 0.7443, 0.4809, 0.7443, 0.4809, 0.7572, 0.3909, 0.7701, 0.3909, 0.7572, 0.4809, 0.7572, 0.4809, 0.7701, 0.3909, 0.7322, 0.3909, 0.7219, 0.4809, 0.7219, 0.4809, 0.7322, 0.7948, 0.4809, 0.7948, 0.3909, 0.4554, 0.3909, 0.4554, 0.4809, 0.4554, 0.4809, 0.4554, 0.3909, 0.7948, 0.3909, 0.7948, 0.4809, 0.116, 0.4809, 0.116, 0.3909, 0.4554, 0.3909, 0.4554, 0.4809, 0.4809, 0.7219, 0.3909, 0.7219, 0.3909, 0.5072, 0.4809, 0.5072, 0.8104, 0.3909, 0.8104, 0.4809, 0.6804, 0.4809, 0.6804, 0.3909, 0.341, 0.7139, 0.3306, 0.7219, 0.116, 0.5072, 0.4093, 0.7822, 0.4554, 0.8466, 0.4013, 0.7926, 0.353, 0.7089, 0.341, 0.7139, 0.116, 0.5072, 0.4143, 0.7701, 0.4554, 0.8466, 0.4093, 0.7822, 0.416, 0.7572, 0.4554, 0.8466, 0.4143, 0.7701, 0.366, 0.7072, 0.353, 0.7089, 0.116, 0.5072, 0.4143, 0.7443, 0.4554, 0.8466, 0.416, 0.7572, 0.7948, 0.5072, 0.4143, 0.7443, 0.4093, 0.7322, 0.7948, 0.5072, 0.4093, 0.7322, 0.4013, 0.7219, 0.7948, 0.5072, 0.4554, 0.8466, 0.4143, 0.7443, 0.4554, 0.1678, 0.391, 0.7139, 0.3789, 0.7089, 0.4554, 0.1678, 0.3789, 0.7089, 0.366, 0.7072, 0.4554, 0.1678, 0.366, 0.7072, 0.116, 0.5072, 0.3909, 0.8872, 0.4809, 0.8872, 0.4809, 1.007, 0.3909, 1.007, 0.3909, 1.007, 0.4809, 1.007, 0.4809, 0.7572, 0.3909, 0.7572, 0.8804, 0.3909, 0.8804, 0.4809, 0.8104, 0.4809, 0.8104, 0.3909, 0.8804, 1.007, 0.6804, 1.007, 0.6804, 0.8872, 0.8804, 1.007, 0.8104, 0.7572, 0.8804, 0.7572, 0.8804, 1.007, 0.6804, 0.8872, 0.8104, 0.7572, 0.3909, 0.7443, 0.3909, 0.7322, 0.4809, 0.7322, 0.4809, 0.7443, 0.341, 0.3909, 0.3306, 0.3909, 0.3306, 0.4809, 0.341, 0.4809, 0.2304, 0.4809, -0.04461, 0.8109, 0.9554, 0.8109, 0.6804, 0.4809, 0.7159, 0.1572, 0.8159, 0.1572, 0.8159, 0.167, 0.7159, 0.167, 0.7159, 0.167, 0.8159, 0.167, 0.8159, 0.1763, 0.7159, 0.1763, 0.7159, 0.1763, 0.8159, 0.1763, 0.8159, 0.185, 0.7159, 0.185, 0.7159, 0.185, 0.8159, 0.185, 0.8159, 0.1926, 0.7159, 0.1926, 0.8407, 0.7159, 0.8407, 0.8159, 0.8332, 0.8159, 0.8332, 0.7159, 0.8332, 0.7159, 0.8332, 0.8159, 0.8245, 0.8159, 0.8245, 0.7159, 0.8245, 0.7159, 0.8245, 0.8159, 0.8151, 0.8159, 0.8151, 0.7159, 0.8151, 0.7159, 0.8151, 0.8159, 0.8054, 0.8159, 0.8054, 0.7159, 0.8054, 0.7159, 0.8054, 0.8159, 0.7956, 0.8159, 0.7956, 0.7159, 0.7956, 0.7159, 0.7956, 0.8159, 0.7863, 0.8159, 0.7863, 0.7159, 0.7863, 0.7159, 0.7863, 0.8159, 0.7776, 0.8159, 0.7776, 0.7159, 0.7776, 0.7159, 0.7776, 0.8159, 0.77, 0.8159, 0.77, 0.7159, 0.7159, 0.1926, 0.8159, 0.1926, 0.8159, 0.185, 0.7159, 0.185, 0.7159, 0.185, 0.8159, 0.185, 0.8159, 0.1763, 0.7159, 0.1763, 0.7159, 0.1763, 0.8159, 0.1763, 0.8159, 0.167, 0.7159, 0.167, 0.7159, 0.167, 0.8159, 0.167, 0.8159, 0.1572, 0.7159, 0.1572, 0.7159, 0.1572, 0.8159, 0.1572, 0.8159, 0.1475, 0.7159, 0.1475, 0.7159, 0.1475, 0.8159, 0.1475, 0.8159, 0.1381, 0.7159, 0.1381, 0.7159, 0.1381, 0.8159, 0.1381, 0.8159, 0.1294, 0.7159, 0.1294, 0.7159, 0.1294, 0.8159, 0.1294, 0.8159, 0.1219, 0.7159, 0.1219, 0.77, 0.7159, 0.77, 0.8159, 0.7776, 0.8159, 0.7776, 0.7159, 0.7776, 0.7159, 0.7776, 0.8159, 0.7863, 0.8159, 0.7863, 0.7159, 0.7863, 0.7159, 0.7863, 0.8159, 0.7956, 0.8159, 0.7956, 0.7159, 0.7956, 0.7159, 0.7956, 0.8159, 0.8054, 0.8159, 0.8054, 0.7159, 0.8054, 0.7159, 0.8054, 0.8159, 0.8151, 0.8159, 0.8151, 0.7159, 0.8151, 0.7159, 0.8151, 0.8159, 0.8245, 0.8159, 0.8245, 0.7159, 0.8245, 0.7159, 0.8245, 0.8159, 0.8332, 0.8159, 0.8332, 0.7159, 0.8332, 0.7159, 0.8332, 0.8159, 0.8407, 0.8159, 0.8407, 0.7159, 0.7159, 0.1219, 0.8159, 0.1219, 0.8159, 0.1294, 0.7159, 0.1294, 0.7159, 0.1294, 0.8159, 0.1294, 0.8159, 0.1381, 0.7159, 0.1381, 0.8544, 0.167, 0.8554, 0.1572, 0.8544, 0.1475, 0.8516, 0.1381, 0.847, 0.1294, 0.8407, 0.1219, 0.8332, 0.1156, 0.8245, 0.111, 0.8151, 0.1082, 0.8054, 0.1072, 0.7956, 0.1082, 0.7863, 0.111, 0.7776, 0.1156, 0.77, 0.1219, 0.7638, 0.1294, 0.7592, 0.1381, 0.7564, 0.1475, 0.7554, 0.1572, 0.7564, 0.167, 0.7592, 0.1763, 0.7638, 0.185, 0.77, 0.1926, 0.7776, 0.1988, 0.7863, 0.2034, 0.7956, 0.2062, 0.8054, 0.2072, 0.8151, 0.2062, 0.8245, 0.2034, 0.8332, 0.1988, 0.8407, 0.1926, 0.847, 0.185, 0.8516, 0.1763, 0.7159, 0.1381, 0.8159, 0.1381, 0.8159, 0.1475, 0.7159, 0.1475, 0.7159, 0.1475, 0.8159, 0.1475, 0.8159, 0.1572, 0.7159, 0.1572, 0.8554, 0.1572, 0.8544, 0.167, 0.8516, 0.1763, 0.847, 0.185, 0.8407, 0.1926, 0.8332, 0.1988, 0.8245, 0.2034, 0.8151, 0.2062, 0.8054, 0.2072, 0.7956, 0.2062, 0.7863, 0.2034, 0.7776, 0.1988, 0.77, 0.1926, 0.7638, 0.185, 0.7592, 0.1763, 0.7564, 0.167, 0.7554, 0.1572, 0.7564, 0.1475, 0.7592, 0.1381, 0.7638, 0.1294, 0.77, 0.1219, 0.7776, 0.1156, 0.7863, 0.111, 0.7956, 0.1082, 0.8054, 0.1072, 0.8151, 0.1082, 0.8245, 0.111, 0.8332, 0.1156, 0.8407, 0.1219, 0.847, 0.1294, 0.8516, 0.1381, 0.8544, 0.1475])
me_shape_9_indexedfaceset.materials.append(mat_plastic_chip)
me_shape_9_indexedfaceset.materials.append(mat_metal_pins)
me_shape_9_indexedfaceset.materials.append(mat_white_markings)
me_shape_9_indexedfaceset.update()
me_shape_9_indexedfaceset.normals_split_custom_set([tuple(v) for v in zip(*[iter([-0.7071, 0.7071, 0.0, -0.7071, 0.7071, 0.0, -0.7071, 0.7071, 0.0, -0.7071, 0.7071, 0.0, 0.0, -1.0, 0.0, 0.0, -1.0, 0.0, 0.0, -1.0, 0.0, 0.0, -1.0, 0.0, -1.192e-07, 1.0, 0.0, -1.192e-07, 1.0, 0.0, -1.192e-07, 1.0, 0.0, -1.192e-07, 1.0, 0.0, -1.192e-07, 1.0, 0.0, -1.192e-07, 1.0, 0.0, -1.192e-07, 1.0, 0.0, -1.192e-07, 1.0, 0.0, -1.0, 0.0, 0.0, -1.0, 0.0, 0.0, -1.0, 0.0, 0.0, -1.0, 0.0, 0.0, -0.6088, -0.7934, 0.0, -0.6088, -0.7934, 0.0, -0.5, -0.866, 0.0, -0.5, -0.866, 0.0, -5.604e-08, 6.276e-09, -1.0, -5.604e-08, 6.276e-09, -1.0, -5.604e-08, 6.276e-09, -1.0, -5.604e-08, 6.276e-09, -1.0, -5.604e-08, 6.276e-09, -1.0, 1.0, 1.863e-07, 0.0, 1.0, 1.863e-07, 0.0, 1.0, 1.863e-07, 0.0, 1.0, 1.863e-07, 0.0, 0.7071, 0.7071, 0.0, 0.7071, 0.7071, 0.0, 0.7071, 0.7071, 0.0, 0.7071, 0.7071, 0.0, 1.0, 1.863e-07, 0.0, 1.0, 1.863e-07, 0.0, 1.0, 1.863e-07, 0.0, 1.0, 1.863e-07, 0.0, 0.7071, -0.7071, -1.71e-07, 0.7071, -0.7071, -1.71e-07, 0.7071, -0.7071, -1.71e-07, 0.7071, -0.7071, -1.71e-07, 1.818e-07, -1.0, 0.0, 1.818e-07, -1.0, 0.0, 0.2588, -0.9659, 0.0, 0.2588, -0.9659, 0.0, 0.0, -1.0, 0.0, 0.0, -1.0, 0.0, 0.0, -1.0, 0.0, 0.0, -1.0, 0.0, -0.7071, -0.7071, -7.761e-08, -0.7071, -0.7071, -7.761e-08, -0.7071, -0.7071, -7.761e-08, -0.7071, -0.7071, -7.761e-08, -4.483e-08, -6.276e-09, -1.0, -4.483e-08, -6.276e-09, -1.0, -4.483e-08, -6.276e-09, -1.0, -4.483e-08, -6.276e-09, -1.0, -4.483e-08, -6.276e-09, -1.0, 0.9659, 0.2588, 0.0, 0.9659, 0.2588, 0.0, 0.866, 0.5, -4.364e-08, 0.866, 0.5, -4.364e-08, 1.192e-07, -1.0, 0.0, 1.192e-07, -1.0, 0.0, 1.192e-07, -1.0, 0.0, 1.192e-07, -1.0, 0.0, 1.192e-07, -1.0, 0.0, 1.192e-07, -1.0, 0.0, 1.192e-07, -1.0, 0.0, 1.192e-07, -1.0, 0.0, 0.7071, -0.7071, 0.0, 0.7071, -0.7071, 0.0, 0.7071, -0.7071, 0.0, 0.7071, -0.7071, 0.0, 5.043e-08, -6.276e-09, 1.0, 5.043e-08, -6.276e-09, 1.0, 5.043e-08, -6.276e-09, 1.0, 5.043e-08, -6.276e-09, 1.0, 5.043e-08, -6.276e-09, 1.0, 4.908e-08, -7.314e-10, 1.0, 4.908e-08, -7.314e-10, 1.0, 4.908e-08, -7.314e-10, 1.0, 4.908e-08, -7.314e-10, 1.0, 4.908e-08, -7.314e-10, 1.0, 4.908e-08, -7.314e-10, 1.0, 4.908e-08, -7.314e-10, 1.0, 4.908e-08, -7.314e-10, 1.0, 4.908e-08, -7.314e-10, 1.0, 4.908e-08, -7.314e-10, 1.0, 4.908e-08, -7.314e-10, 1.0, 4.908e-08, -7.314e-10, 1.0, 4.908e-08, -7.314e-10, 1.0, 4.908e-08, -7.314e-10, 1.0, 4.908e-08, -7.314e-10, 1.0, 4.908e-08, -7.314e-10, 1.0, 4.908e-08, -7.314e-10, 1.0, -5.604e-08, -6.276e-09, -1.0, -5.604e-08, -6.276e-09, -1.0, -5.604e-08, -6.276e-09, -1.0, -5.604e-08, -6.276e-09, -1.0, -5.604e-08, -6.276e-09, -1.0, 0.866, -0.5, 0.0, 0.866, -0.5, 0.0, 0.9659, -0.2588, 0.0, 0.9659, -0.2588, 0.0, 0.7071, -0.7071, 0.0, 0.7071, -0.7071, 0.0, 0.866, -0.5, 0.0, 0.866, -0.5, 0.0, 1.0, -3.827e-08, 0.0, 1.0, -3.827e-08, 0.0, 0.9659, 0.2588, 0.0, 0.9659, 0.2588, 0.0, -1.0, 0.0, 0.0, -1.0, 0.0, 0.0, -1.0, 0.0, 0.0, -1.0, 0.0, 0.0, 1.0, 0.0, 0.0, 1.0, 0.0, 0.0, 1.0, 0.0, 0.0, 1.0, 0.0, 0.0, 3.923e-08, 6.276e-09, 1.0, 3.923e-08, 6.276e-09, 1.0, 3.923e-08, 6.276e-09, 1.0, 3.923e-08, 6.276e-09, 1.0, 3.923e-08, 6.276e-09, 1.0, 6.724e-08, -6.276e-09, 1.0, 6.724e-08, -6.276e-09, 1.0, 6.724e-08, -6.276e-09, 1.0, 6.724e-08, -6.276e-09, 1.0, 6.724e-08, -6.276e-09, 1.0, 3.362e-08, 6.276e-09, 1.0, 3.362e-08, 6.276e-09, 1.0, 3.362e-08, 6.276e-09, 1.0, 3.362e-08, 6.276e-09, 1.0, 3.362e-08, 6.276e-09, 1.0, 0.866, 0.5, -4.364e-08, 0.866, 0.5, -4.364e-08, 0.7934, 0.6088, -8.652e-08, 0.7934, 0.6088, -8.652e-08, 0.0, 1.0, 0.0, 0.0, 1.0, 0.0, 0.0, 1.0, 0.0, 0.0, 1.0, 0.0, 0.5, -0.866, 0.0, 0.5, -0.866, 0.0, 0.7071, -0.7071, 0.0, 0.7071, -0.7071, 0.0, -0.2588, -0.9659, 0.0, -0.2588, -0.9659, 0.0, 1.818e-07, -1.0, 0.0, 1.818e-07, -1.0, 0.0, -1.0, -1.863e-07, 0.0, -1.0, -1.863e-07, 0.0, -1.0, -1.863e-07, 0.0, -1.0, -1.863e-07, 0.0, 1.0, 0.0, 0.0, 1.0, 0.0, 0.0, 1.0, 0.0, 0.0, 1.0, 0.0, 0.0, -0.7071, -0.7071, 0.0, -0.7071, -0.7071, 0.0, -0.7071, -0.7071, 0.0, -0.7071, -0.7071, 0.0, 0.2588, -0.9659, 0.0, 0.2588, -0.9659, 0.0, 0.5, -0.866, 0.0, 0.5, -0.866, 0.0, 0.7071, 0.7071, 0.0, 0.7071, 0.7071, 0.0, 0.7071, 0.7071, 0.0, 0.7071, 0.7071, 0.0, -6.724e-08, 6.276e-09, -1.0, -6.724e-08, 6.276e-09, -1.0, -6.724e-08, 6.276e-09, -1.0, -6.724e-08, 6.276e-09, -1.0, -6.724e-08, 6.276e-09, -1.0, -0.5, -0.866, 0.0, -0.5, -0.866, 0.0, -0.2588, -0.9659, 0.0, -0.2588, -0.9659, 0.0, 0.0, 1.0, 0.0, 0.0, 1.0, 0.0, 0.0, 1.0, 0.0, 0.0, 1.0, 0.0, -0.7071, 0.7071, 3.053e-08, -0.7071, 0.7071, 3.053e-08, -0.7071, 0.7071, 3.053e-08, -0.7071, 0.7071, 3.053e-08, 0.7071, -0.7071, 0.0, 0.7071, -0.7071, 0.0, 0.7071, -0.7071, 0.0, 0.7071, -0.7071, 0.0, -1.0, -1.863e-07, 0.0, -1.0, -1.863e-07, 0.0, -1.0, -1.863e-07, 0.0, -1.0, -1.863e-07, 0.0, 0.9659, -0.2588, 0.0, 0.9659, -0.2588, 0.0, 1.0, -3.827e-08, 0.0, 1.0, -3.827e-08, 0.0, -3.803e-08, 7.314e-10, -1.0, -3.803e-08, 7.314e-10, -1.0, -3.803e-08, 7.314e-10, -1.0, -3.803e-08, 7.314e-10, -1.0, -3.803e-08, 7.314e-10, -1.0, -3.803e-08, 7.314e-10, -1.0, -3.803e-08, 7.314e-10, -1.0, -3.803e-08, 7.314e-10, -1.0, -3.803e-08, 7.314e-10, -1.0, -3.803e-08, 7.314e-10, -1.0, -3.803e-08, 7.314e-10, -1.0, -3.803e-08, 7.314e-10, -1.0, -3.803e-08, 7.314e-10, -1.0, -3.803e-08, 7.314e-10, -1.0, -3.803e-08, 7.314e-10, -1.0, -3.803e-08, 7.314e-10, -1.0, -3.803e-08, 7.314e-10, -1.0, -0.9659, -0.2588, 0.0, -0.866, -0.5, 4.998e-08, -0.866, -0.5, 4.998e-08, -0.9659, -0.2588, 0.0, 5.245e-08, 1.776e-15, 1.0, 5.245e-08, 1.776e-15, 1.0, 5.245e-08, 1.776e-15, 1.0, 5.245e-08, 1.776e-15, 1.0, -1.0, 3.827e-08, 0.0, -0.9659, -0.2588, 0.0, -0.9659, -0.2588, 0.0, -1.0, 3.827e-08, 0.0, 5.96e-08, -1.0, 0.0, 5.96e-08, -1.0, 0.0, 5.96e-08, -1.0, 0.0, 5.96e-08, -1.0, 0.0, 1.0, 0.0, 0.0, 1.0, 2.994e-08, -4.479e-08, 1.0, 2.994e-08, -1.541e-08, 1.0, 0.0, 0.0, 1.0, 1.116e-07, -8.076e-08, 1.0, 0.0, 0.0, 1.0, 1.046e-07, -3.138e-08, 1.0, 6.838e-08, -7.253e-08, 1.0, 2.994e-08, -4.479e-08, 1.0, 1.116e-07, -8.076e-08, 1.0, 6.838e-08, -7.253e-08, 1.0, 1.116e-07, -8.076e-08, 1.0, 1.046e-07, -3.138e-08, -5.96e-08, 1.0, 3.548e-08, -5.96e-08, 1.0, 3.548e-08, -5.96e-08, 1.0, 3.548e-08, -5.96e-08, 1.0, 3.548e-08, 1.0, 2.092e-07, 0.0, 1.0, 0.0, 0.0, 1.0, 2.232e-07, 1.289e-08, 1.0, 1.02e-07, -1.502e-08, 1.0, 2.232e-07, 1.289e-08, 1.0, 2.994e-08, -1.541e-08, 1.0, 1.02e-07, -1.502e-08, 1.0, 2.092e-07, 0.0, 1.0, 2.232e-07, 1.289e-08, -1.0, 0.0, 0.0, -1.0, 0.0, 1.541e-08, -1.0, -8.395e-08, 4.479e-08, -1.0, 0.0, 0.0, -1.0, -5.58e-07, -1.289e-08, -1.0, 0.0, 0.0, -1.0, -5.231e-07, 0.0, -1.0, -1.682e-07, 1.502e-08, -1.0, 0.0, 1.541e-08, -1.0, -5.58e-07, -1.289e-08, -1.0, -1.682e-07, 1.502e-08, -1.0, -5.58e-07, -1.289e-08, -1.0, -5.231e-07, 0.0, 0.0, -1.0, 0.0, 0.0, -1.0, 0.0, 0.0, -1.0, 0.0, 0.0, -1.0, 0.0, -1.0, 2.092e-07, 3.138e-08, -1.0, 0.0, 0.0, -1.0, 5.126e-08, 8.076e-08, -1.0, -6.818e-08, 7.253e-08, -1.0, 5.126e-08, 8.076e-08, -1.0, -8.395e-08, 4.479e-08, 1.0, 2.994e-08, -4.479e-08, 1.0, 6.838e-08, -7.253e-08, 1.0, 1.02e-07, -1.502e-08, 1.0, 2.994e-08, -1.541e-08, -1.0, -6.818e-08, 7.253e-08, -1.0, 2.092e-07, 3.138e-08, -1.0, 5.126e-08, 8.076e-08, -0.7071, 0.7071, 0.0, -0.866, 0.5, 0.0, -0.866, 0.5, 0.0, -0.7071, 0.7071, 0.0, -4.452e-08, -4.884e-16, -1.0, -2.829e-08, 0.0, -1.0, -2.484e-08, 0.0, -1.0, -4.819e-08, -3.122e-16, -1.0, -9.056e-08, 7.418e-09, -1.0, -6.211e-08, 6.78e-09, -1.0, -4.819e-08, -3.122e-16, -1.0, -4.617e-08, 2.639e-10, -1.0, -9.056e-08, 7.418e-09, -1.0, -3.687e-08, -1.382e-09, -1.0, -4.452e-08, -4.884e-16, -1.0, -4.617e-08, 2.639e-10, -1.0, -3.687e-08, -1.382e-09, -1.0, -4.617e-08, 2.639e-10, -1.0, -4.819e-08, -3.122e-16, -1.0, -6.211e-08, -6.78e-09, -1.0, -4.819e-08, -3.122e-16, -1.0, -6.211e-08, 6.78e-09, -1.0, -5.539e-08, -3.944e-15, -1.0, -4.452e-08, -4.884e-16, -1.0, -3.687e-08, -1.382e-09, -1.0, -3.073e-08, -7.418e-09, -1.0, -4.819e-08, -3.122e-16, -1.0, -6.211e-08, -6.78e-09, -1.0, -5.786e-08, -1.804e-09, -1.0, -5.539e-08, -3.944e-15, -1.0, -3.687e-08, -1.382e-09, -1.0, -3.056e-08, -7.228e-16, -1.0, -2.829e-08, 0.0, -1.0, -4.452e-08, -4.884e-16, -1.0, -3.056e-08, -7.228e-16, -1.0, -4.452e-08, -4.884e-16, -1.0, -5.539e-08, -3.944e-15, -1.0, -2.484e-08, 0.0, -1.0, -3.056e-08, -7.228e-16, -1.0, -5.539e-08, -3.944e-15, -1.0, -1.289e-07, -7.876e-09, -1.0, -5.786e-08, -1.804e-09, -1.0, -3.687e-08, -1.382e-09, -1.0, -3.137e-08, -2.639e-10, -1.0, -4.819e-08, -3.122e-16, -1.0, -3.073e-08, -7.418e-09, -1.0, 8.829e-08, 2.429e-09, -1.0, -1.659e-06, -1.843e-07, -1.0, 1.32e-06, 0.0, -1.0, 8.829e-08, 2.429e-09, -1.0, -1.289e-07, -7.876e-09, -1.0, -1.659e-06, -1.843e-07, -1.0, -5.12e-07, 2.798e-08, -1.0, 8.829e-08, 2.429e-09, -1.0, 2.64e-06, 0.0, -1.0, -3.111e-08, -7.275e-10, -1.0, -1.289e-07, -7.876e-09, -1.0, 8.829e-08, 2.429e-09, -1.0, 3.449e-08, -1.159e-08, -1.0, -5.539e-08, -3.631e-16, -1.0, -2.484e-08, 0.0, -1.0, -3.056e-08, 0.0, -1.0, -6.319e-08, -1.306e-07, -1.0, -5.12e-07, 2.798e-08, -1.0, 0.0, -8.748e-07, -1.0, -6.319e-08, -1.306e-07, -1.0, 8.829e-08, 2.429e-09, -1.0, -5.12e-07, 2.798e-08, -1.0, -6.083e-08, -1.926e-09, -1.0, -4.036e-08, -3.281e-09, -1.0, -7.356e-08, 4.861e-09, -1.0, -5.924e-08, 2.475e-09, -1.0, 3.449e-08, -1.159e-08, -1.0, 8.829e-08, 2.429e-09, -1.0, -6.319e-08, -1.306e-07, -1.0, -9.606e-08, 0.0, -1.0, -9.245e-08, 0.0, -1.0, 3.3e-07, 0.0, -1.0, -9.606e-08, 0.0, -1.0, 3.449e-08, -1.159e-08, -1.0, -9.245e-08, 0.0, -1.0, -3.111e-08, -7.275e-10, -1.0, 3.449e-08, -1.159e-08, -1.0, -9.606e-08, 0.0, -1.0, -2.949e-08, -2.996e-10, -1.0, -3.137e-08, -2.639e-10, -1.0, -5.539e-08, -3.631e-16, -1.0, -2.949e-08, -2.996e-10, -1.0, -4.819e-08, -3.122e-16, -1.0, -3.137e-08, -2.639e-10, -1.0, -3.111e-08, -7.275e-10, -1.0, -5.675e-08, -4.635e-09, -1.0, -5.786e-08, -1.804e-09, -1.0, -1.289e-07, -7.876e-09, -1.0, -4.645e-08, -3.631e-16, -1.0, -2.949e-08, -2.996e-10, -1.0, -5.539e-08, -3.631e-16, -1.0, -4.645e-08, -3.631e-16, -1.0, -2.49e-08, -8.824e-09, -1.0, -2.949e-08, -2.996e-10, -1.0, -6.211e-08, 6.78e-09, -1.0, -4.492e-08, -8.495e-10, -1.0, -3.96e-08, 5.972e-09, -1.0, -6.211e-08, 6.78e-09, -1.0, -4.761e-08, -6.64e-09, -1.0, -4.492e-08, -8.495e-10, -1.0, -3.072e-08, 0.0, -1.0, -2.782e-08, 0.0, -1.0, -4.645e-08, -3.631e-16, -1.0, -3.072e-08, 0.0, -1.0, -4.645e-08, -3.631e-16, -1.0, -3.056e-08, 0.0, -1.0, -4.645e-08, -3.631e-16, -1.0, -5.539e-08, -3.631e-16, -1.0, -3.056e-08, 0.0, -1.0, -2.949e-08, -2.996e-10, -1.0, -3.96e-08, 5.972e-09, -1.0, -4.492e-08, -8.495e-10, -1.0, -2.949e-08, -2.996e-10, -1.0, -2.49e-08, -8.824e-09, -1.0, -3.96e-08, 5.972e-09, -1.0, 1.0, 0.0, 0.0, 1.0, 0.0, 0.0, 1.0, 0.0, 0.0, 1.0, 0.0, 0.0, -1.192e-07, 1.0, 0.0, -1.192e-07, 1.0, 0.0, -1.192e-07, 1.0, 0.0, -1.192e-07, 1.0, 0.0, -0.7071, -0.7071, 0.0, -0.7071, -0.7071, 0.0, -0.7071, -0.7071, 0.0, -0.7071, -0.7071, 0.0, -2.848e-08, 5.632e-09, -1.0, -3.95e-08, 6.045e-09, -1.0, -4.257e-08, 0.0, -1.0, -4.024e-08, 7.055e-09, -1.0, -7.761e-08, 0.0, -1.0, -3.95e-08, 6.045e-09, -1.0, -4.024e-08, 7.055e-09, -1.0, -3.95e-08, 6.045e-09, -1.0, -2.848e-08, 5.632e-09, -1.0, 0.0, -1.0, 0.0, 0.0, -1.0, 0.0, 0.0, -1.0, 0.0, 0.0, -1.0, 0.0, -1.192e-07, 1.0, 0.0, -1.192e-07, 1.0, 0.0, -1.192e-07, 1.0, 0.0, -1.192e-07, 1.0, 0.0, -1.0, 0.0, 0.0, -1.0, 0.0, 0.0, -1.0, 0.0, 0.0, -1.0, 0.0, 0.0, -1.0, 0.0, 0.0, -1.0, 0.0, 0.0, -1.0, 0.0, 0.0, -1.0, 0.0, 0.0, -5.913e-08, -7.055e-09, -1.0, -5.569e-08, -6.045e-09, -1.0, -7.761e-08, -1.85e-14, -1.0, -4.356e-08, -5.632e-09, -1.0, -4.257e-08, 0.0, -1.0, -5.569e-08, -6.045e-09, -1.0, -4.356e-08, -5.632e-09, -1.0, -5.569e-08, -6.045e-09, -1.0, -5.913e-08, -7.055e-09, -1.0, 1.192e-07, -1.0, 0.0, 1.192e-07, -1.0, 0.0, 1.192e-07, -1.0, 0.0, 1.192e-07, -1.0, 0.0, 0.0, 1.0, 0.0, 0.0, 1.0, 0.0, 0.0, 1.0, 0.0, 0.0, 1.0, 0.0, -0.7071, 0.7071, 0.0, -0.7071, 0.7071, 0.0, -0.7071, 0.7071, 0.0, -0.7071, 0.7071, 0.0, -1.0, 3.827e-08, 0.0, -0.9659, 0.2588, 0.0, -0.9659, 0.2588, 0.0, -1.0, 3.827e-08, 0.0, -3.701e-08, 6.045e-09, -1.0, -2.661e-08, 0.0, -1.0, -4.483e-08, 5.632e-09, -1.0, -3.701e-08, 6.045e-09, -1.0, -4.483e-08, 5.632e-09, -1.0, -3.779e-08, 7.055e-09, -1.0, -3.701e-08, 6.045e-09, -1.0, -3.779e-08, 7.055e-09, -1.0, 0.0, 0.0, -1.0, -0.866, 0.5, 0.0, -0.9659, 0.2588, 0.0, -0.9659, 0.2588, 0.0, -0.866, 0.5, 0.0, 0.5, 0.866, 0.0, 0.2588, 0.9659, 0.0, 0.2588, 0.9659, 0.0, 0.5, 0.866, 0.0, 0.6088, 0.7934, 0.0, 0.5, 0.866, 0.0, 0.5, 0.866, 0.0, 0.6088, 0.7934, 0.0, -5.675e-08, -4.635e-09, -1.0, -3.111e-08, -7.275e-10, -1.0, -4.492e-08, -8.495e-10, -1.0, -4.761e-08, -6.64e-09, -1.0, 0.7071, -0.7071, 0.0, 0.7071, -0.7071, 0.0, 0.7071, -0.7071, 0.0, 0.7071, -0.7071, 0.0, -0.7071, 0.7071, 0.0, -0.7071, 0.7071, 0.0, -0.7071, 0.7071, 0.0, -0.7071, 0.7071, 0.0, -9.568e-08, 1.0, 0.0, -0.2588, 0.9659, 0.0, -0.2588, 0.9659, 0.0, -9.568e-08, 1.0, 0.0, 0.2588, 0.9659, 0.0, -9.568e-08, 1.0, 0.0, -9.568e-08, 1.0, 0.0, 0.2588, 0.9659, 0.0, -0.5, 0.866, 0.0, -0.7071, 0.7071, 0.0, -0.7071, 0.7071, 0.0, -0.5, 0.866, 0.0, -0.7071, -0.7071, 0.0, -0.7071, -0.7071, 0.0, -0.7071, -0.7071, 0.0, -0.7071, -0.7071, 0.0, 0.7071, -0.7071, -1.717e-08, 0.7071, -0.7071, -1.717e-08, 0.7071, -0.7071, -1.717e-08, 0.7071, -0.7071, -1.717e-08, 0.7071, 0.7071, 8.623e-08, 0.7071, 0.7071, 8.623e-08, 0.7071, 0.7071, 8.623e-08, 0.7071, 0.7071, 8.623e-08, -0.7071, 0.7071, 1.635e-07, -0.7071, 0.7071, 1.635e-07, -0.7071, 0.7071, 1.635e-07, -0.7071, 0.7071, 1.635e-07, 0.7071, 0.7071, 0.0, 0.7071, 0.7071, 0.0, 0.7071, 0.7071, 0.0, 0.7071, 0.7071, 0.0, -1.947e-07, 6.824e-08, -1.0, -4.742e-07, 1.809e-07, -1.0, -8.08e-08, 7.296e-09, -1.0, 0.0, -4.661e-08, -1.0, 3.554e-08, -1.073e-08, -1.0, 0.0, -3.899e-08, -1.0, 0.0, -6.172e-09, -1.0, -1.947e-07, 6.824e-08, -1.0, -8.08e-08, 7.296e-09, -1.0, 0.0, -6.716e-08, -1.0, 3.554e-08, -1.073e-08, -1.0, 0.0, -4.661e-08, -1.0, 0.0, -1.248e-07, -1.0, 3.554e-08, -1.073e-08, -1.0, 0.0, -6.716e-08, -1.0, -1.542e-08, 2.336e-09, -1.0, 0.0, -6.172e-09, -1.0, -8.08e-08, 7.296e-09, -1.0, -4.701e-10, 2.453e-09, -1.0, 3.554e-08, -1.073e-08, -1.0, 0.0, -1.248e-07, -1.0, -4.036e-08, -3.281e-09, -1.0, -4.701e-10, 2.453e-09, -1.0, -8.055e-08, 2.169e-08, -1.0, -4.036e-08, -3.281e-09, -1.0, -8.055e-08, 2.169e-08, -1.0, -7.356e-08, 4.861e-09, -1.0, -4.036e-08, -3.281e-09, -1.0, 3.554e-08, -1.073e-08, -1.0, -4.701e-10, 2.453e-09, -1.0, -6.083e-08, -1.926e-09, -1.0, -5.924e-08, 2.475e-09, -1.0, -2.853e-08, 1.114e-08, -1.0, -6.083e-08, -1.926e-09, -1.0, -2.853e-08, 1.114e-08, -1.0, -1.542e-08, 2.336e-09, -1.0, -6.083e-08, -1.926e-09, -1.0, -1.542e-08, 2.336e-09, -1.0, -8.08e-08, 7.296e-09, -1.0, 0.0, 1.0, 0.0, 0.0, 1.0, 0.0, 0.0, 1.0, 0.0, 0.0, 1.0, 0.0, 1.192e-07, -1.0, 0.0, 1.192e-07, -1.0, 0.0, 1.192e-07, -1.0, 0.0, 1.192e-07, -1.0, 0.0, 1.0, 0.0, 0.0, 1.0, 0.0, 0.0, 1.0, 0.0, 0.0, 1.0, 0.0, 0.0, -5.292e-08, -6.045e-09, -1.0, -7.761e-08, -1.85e-14, -1.0, -5.913e-08, -7.055e-09, -1.0, -5.292e-08, -6.045e-09, -1.0, -3.477e-08, -5.632e-09, -1.0, -2.661e-08, 0.0, -1.0, -5.292e-08, -6.045e-09, -1.0, -5.913e-08, -7.055e-09, -1.0, -3.477e-08, -5.632e-09, -1.0, -0.2588, 0.9659, 0.0, -0.5, 0.866, 0.0, -0.5, 0.866, 0.0, -0.2588, 0.9659, 0.0, -0.866, -0.5, 4.998e-08, -0.7934, -0.6088, 9.91e-08, -0.7934, -0.6088, 9.91e-08, -0.866, -0.5, 4.998e-08, -1.0, 0.0, 1.541e-08, -1.0, -1.682e-07, 1.502e-08, -1.0, -6.818e-08, 7.253e-08, -1.0, -8.395e-08, 4.479e-08, -1.411e-06, 1.0, 0.0, -1.601e-06, 1.0, 0.0, 0.1951, 0.9808, 0.0, 0.1951, 0.9808, 0.0, 0.1951, 0.9808, 0.0, 0.1951, 0.9808, 0.0, 0.3827, 0.9239, 0.0, 0.3827, 0.9239, 0.0, 0.3827, 0.9239, 0.0, 0.3827, 0.9239, 0.0, 0.5556, 0.8315, 0.0, 0.5556, 0.8315, 0.0, 0.5556, 0.8315, 0.0, 0.5556, 0.8315, 0.0, 0.7071, 0.7071, 1.538e-07, 0.7071, 0.7071, 1.538e-07, 0.7071, 0.7071, 1.538e-07, 0.7071, 0.7071, 1.538e-07, 0.8315, 0.5556, 2.731e-07, 0.8315, 0.5556, 2.731e-07, 0.8315, 0.5556, 2.731e-07, 0.8315, 0.5556, 2.731e-07, 0.9239, 0.3827, 2.868e-07, 0.9239, 0.3827, 2.868e-07, 0.9239, 0.3827, 2.868e-07, 0.9239, 0.3827, 2.868e-07, 0.9808, 0.1951, 3.166e-07, 0.9808, 0.1951, 3.166e-07, 0.9808, 0.1951, 3.166e-07, 0.9808, 0.1951, 3.166e-07, 1.0, 0.0, 3.01e-07, 1.0, 0.0, 3.01e-07, 1.0, 0.0, 3.01e-07, 1.0, 0.0, 3.01e-07, 0.9808, -0.1951, 3.01e-07, 0.9808, -0.1951, 3.01e-07, 0.9808, -0.1951, 3.01e-07, 0.9808, -0.1951, 3.01e-07, 0.9239, -0.3827, 1.492e-07, 0.9239, -0.3827, 1.492e-07, 0.9239, -0.3827, 1.492e-07, 0.9239, -0.3827, 1.492e-07, 0.8315, -0.5556, 0.0, 0.8315, -0.5556, 0.0, 0.8315, -0.5556, 0.0, 0.8315, -0.5556, 0.0, 0.7071, -0.7071, 0.0, 0.7071, -0.7071, 0.0, 0.7071, -0.7071, 0.0, 0.7071, -0.7071, 0.0, 0.5556, -0.8315, 0.0, 0.5556, -0.8315, 0.0, 0.5556, -0.8315, 0.0, 0.5556, -0.8315, 0.0, 0.3827, -0.9239, 0.0, 0.3827, -0.9239, 0.0, 0.3827, -0.9239, 0.0, 0.3827, -0.9239, 0.0, 0.1951, -0.9808, 0.0, 0.1951, -0.9808, 0.0, 0.1951, -0.9808, 0.0, 0.1951, -0.9808, 0.0, 1.416e-06, -1.0, 0.0, 1.601e-06, -1.0, 0.0, 1.601e-06, -1.0, 0.0, 1.416e-06, -1.0, 0.0, -0.1951, -0.9808, 0.0, -0.1951, -0.9808, 0.0, -0.1951, -0.9808, 0.0, -0.1951, -0.9808, 0.0, -0.3827, -0.9239, 0.0, -0.3827, -0.9239, 0.0, -0.3827, -0.9239, 0.0, -0.3827, -0.9239, 0.0, -0.5556, -0.8315, -6.552e-08, -0.5556, -0.8315, -6.552e-08, -0.5556, -0.8315, -6.552e-08, -0.5556, -0.8315, -6.552e-08, -0.7071, -0.7071, -1.849e-07, -0.7071, -0.7071, -1.849e-07, -0.7071, -0.7071, -1.849e-07, -0.7071, -0.7071, -1.849e-07, -0.8315, -0.5556, -1.193e-07, -0.8315, -0.5556, -1.193e-07, -0.8315, -0.5556, -1.193e-07, -0.8315, -0.5556, -1.193e-07, -0.9239, -0.3827, 0.0, -0.9239, -0.3827, 0.0, -0.9239, -0.3827, 0.0, -0.9239, -0.3827, 0.0, -0.9808, -0.1951, 0.0, -0.9808, -0.1951, 0.0, -0.9808, -0.1951, 0.0, -0.9808, -0.1951, 0.0, -1.0, 0.0, 0.0, -1.0, 0.0, 0.0, -1.0, 0.0, 0.0, -1.0, 0.0, 0.0, -0.9808, 0.1951, 0.0, -0.9808, 0.1951, 0.0, -0.9808, 0.1951, 0.0, -0.9808, 0.1951, 0.0, -0.9239, 0.3827, 0.0, -0.9239, 0.3827, 0.0, -0.9239, 0.3827, 0.0, -0.9239, 0.3827, 0.0, -0.8315, 0.5556, 0.0, -0.8315, 0.5556, 0.0, -0.8315, 0.5556, 0.0, -0.8315, 0.5556, 0.0, -0.7071, 0.7071, 0.0, -0.7071, 0.7071, 0.0, -0.7071, 0.7071, 0.0, -0.7071, 0.7071, 0.0, -0.5556, 0.8315, 0.0, -0.5556, 0.8315, 0.0, -0.5556, 0.8315, 0.0, -0.5556, 0.8315, 0.0, -0.3827, 0.9239, 0.0, -0.3827, 0.9239, 0.0, 5.371e-07, 0.0, 1.0, 5.371e-07, 0.0, 1.0, 5.371e-07, 0.0, 1.0, 5.371e-07, 0.0, 1.0, 5.371e-07, 0.0, 1.0, 5.371e-07, 0.0, 1.0, 5.371e-07, 0.0, 1.0, 5.371e-07, 0.0, 1.0, 5.371e-07, 0.0, 1.0, 5.371e-07, 0.0, 1.0, 5.371e-07, 0.0, 1.0, 5.371e-07, 0.0, 1.0, 5.371e-07, 0.0, 1.0, 5.371e-07, 0.0, 1.0, 5.371e-07, 0.0, 1.0, 5.371e-07, 0.0, 1.0, 5.371e-07, 0.0, 1.0, 5.371e-07, 0.0, 1.0, 5.371e-07, 0.0, 1.0, 5.371e-07, 0.0, 1.0, 5.371e-07, 0.0, 1.0, 5.371e-07, 0.0, 1.0, 5.371e-07, 0.0, 1.0, 5.371e-07, 0.0, 1.0, 5.371e-07, 0.0, 1.0, 5.371e-07, 0.0, 1.0, 5.371e-07, 0.0, 1.0, 5.371e-07, 0.0, 1.0, 5.371e-07, 0.0, 1.0, 5.371e-07, 0.0, 1.0, 5.371e-07, 0.0, 1.0, 5.371e-07, 0.0, 1.0, -0.3827, 0.9239, 0.0, -0.3827, 0.9239, 0.0, -0.1951, 0.9808, 0.0, -0.1951, 0.9808, 0.0, -0.1951, 0.9808, 0.0, -0.1951, 0.9808, 0.0, -1.601e-06, 1.0, 0.0, -1.411e-06, 1.0, 0.0, -2.461e-07, 0.0, -1.0, -2.461e-07, 0.0, -1.0, -2.461e-07, 0.0, -1.0, -2.461e-07, 0.0, -1.0, -2.461e-07, 0.0, -1.0, -2.461e-07, 0.0, -1.0, -2.461e-07, 0.0, -1.0, -2.461e-07, 0.0, -1.0, -2.461e-07, 0.0, -1.0, -2.461e-07, 0.0, -1.0, -2.461e-07, 0.0, -1.0, -2.461e-07, 0.0, -1.0, -2.461e-07, 0.0, -1.0, -2.461e-07, 0.0, -1.0, -2.461e-07, 0.0, -1.0, -2.461e-07, 0.0, -1.0, -2.461e-07, 0.0, -1.0, -2.461e-07, 0.0, -1.0, -2.461e-07, 0.0, -1.0, -2.461e-07, 0.0, -1.0, -2.461e-07, 0.0, -1.0, -2.461e-07, 0.0, -1.0, -2.461e-07, 0.0, -1.0, -2.461e-07, 0.0, -1.0, -2.461e-07, 0.0, -1.0, -2.461e-07, 0.0, -1.0, -2.461e-07, 0.0, -1.0, -2.461e-07, 0.0, -1.0, -2.461e-07, 0.0, -1.0, -2.461e-07, 0.0, -1.0, -2.461e-07, 0.0, -1.0, -2.461e-07, 0.0, -1.0])] * 3)])

# ---- objects
ob_shape_9_indexedfaceset = bpy.data.objects.new('SHAPE_9_IndexedFaceSet', me_shape_9_indexedfaceset)

# ---- transforms, parenting, visibility, modifiers, constraints
ob_shape_9_indexedfaceset.location = (0.0, 0.0, 0.0)
_m = ob_shape_9_indexedfaceset.modifiers.new('Bevel', 'BEVEL')
_m.width = 0.001
_m.width_pct = 0.001
_m.segments = 4

# ---- collection membership
col_collection.objects.link(ob_shape_9_indexedfaceset)

# ---- scene / render settings (as saved in the file)
scene.frame_start = 1; scene.frame_end = 250; scene.frame_set(1)
scene.render.engine = 'BLENDER_EEVEE_NEXT'
scene.cycles.sampling_pattern = 'TABULATED_SOBOL'
scene.cycles.use_light_tree = False
scene.view_settings.view_transform = 'Filmic'
bpy.context.view_layer.update()

# ---- added for rendering (the .blend has no active camera and no usable light): camera, sun
cam_auto = bpy.data.cameras.new('AutoCamera')
cam_auto.lens = 50.0
cam_auto.sensor_width = 36.0
cam_auto.clip_end = 1000.0
ob_auto_camera = bpy.data.objects.new('AutoCamera', cam_auto)
scene.collection.objects.link(ob_auto_camera)
ob_auto_camera.location = (1.36897, -1.64276, 1.26267)
ob_auto_camera.rotation_euler = (1.09748, -7.21219e-08, 0.694738)
scene.camera = ob_auto_camera
light_auto_sun = bpy.data.lights.new('AutoSun', 'SUN')
light_auto_sun.energy = 3.0
light_auto_sun.angle = 0.0523599
ob_auto_sun = bpy.data.objects.new('AutoSun', light_auto_sun)
scene.collection.objects.link(ob_auto_sun)
ob_auto_sun.rotation_euler = (0.872665, 0.174533, 0.523599)
bpy.context.view_layer.update()
